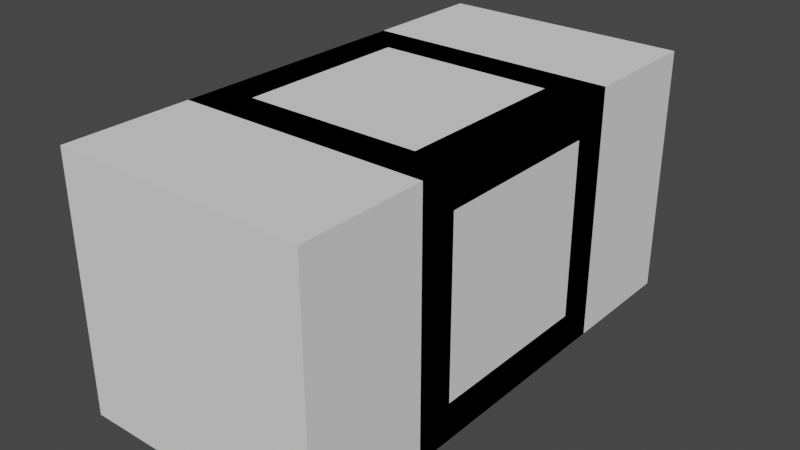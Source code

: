 # Source: Models.blend  (saved by Blender 3.4.6; exported with 4.5.12 LTS)
import bpy
from mathutils import Matrix  # noqa: F401  (used for matrix-valued properties, if any)

bpy.ops.wm.read_factory_settings(use_empty=True)
scene = bpy.context.scene
scene.name = 'Scene'

# ---- collections
col_collection = bpy.data.collections.new('Collection'); scene.collection.children.link(col_collection)

# ---- images (referenced by path relative to the original .blend; pixels are not part of the script)
import os
ASSET_DIR = os.environ.get("B2B_ASSET_DIR", "")  # directory of the original .blend (textures are referenced by path, not embedded)
HERE = os.path.dirname(os.path.abspath(__file__))  # packed textures are extracted next to this script under _unpacked/

def load_image(name, relpath, width, height, colorspace="sRGB"):
    """Load a texture the original file referenced (path relative to the .blend, or extracted next to this script)."""
    p = next((c for c in (os.path.join(HERE, relpath), os.path.join(ASSET_DIR, relpath)) if relpath and os.path.exists(c)), "")
    if p:
        img = bpy.data.images.load(p, check_existing=True)
        img.name = name
    else:  # same state as the original file: an image datablock whose file is absent (Cycles renders it pink)
        img = bpy.data.images.new(name, width, height)
        img.source = "FILE"
        img.filepath = "//" + (relpath or name)
    img.colorspace_settings.name = colorspace
    return img
img_box0_png = load_image('box0.png', 'box0.png', 1024, 1024, 'sRGB')

# ---- materials (node trees are filled in below, after node groups)
mat_material_001 = bpy.data.materials.new('Material.001')
mat_material_001.use_transparent_shadow = False

# ---- material node trees
mat_material_001.use_nodes = True; mat_material_001.node_tree.nodes.clear()
_N = mat_material_001.node_tree.nodes; _L = mat_material_001.node_tree.links
n0 = _N.new('ShaderNodeBsdfPrincipled'); n0.name = 'Principled BSDF'; n0.location = (10, 300)
n0.distribution = 'GGX'
n0.subsurface_method = 'RANDOM_WALK_SKIN'
n0.inputs[2].default_value = 1.0
n0.inputs[3].default_value = 1.45
n0.inputs[27].default_value = (0.0, 0.0, 0.0, 1.0)
n0.inputs[28].default_value = 1.0
n1 = _N.new('ShaderNodeOutputMaterial'); n1.name = 'Material Output'; n1.location = (300, 300)
n2 = _N.new('ShaderNodeTexImage'); n2.name = 'Image Texture'; n2.location = (-280, 280)
n2.image = img_box0_png
n2.interpolation = 'Closest'
_L.new(n0.outputs[0], n1.inputs[0])
_L.new(n2.outputs[0], n0.inputs[0])
n1.is_active_output = True

# ---- world
world_world = bpy.data.worlds.new('World'); scene.world = world_world
world_world.use_nodes = True; world_world.node_tree.nodes.clear()
_N = world_world.node_tree.nodes; _L = world_world.node_tree.links
n0 = _N.new('ShaderNodeOutputWorld'); n0.name = 'World Output'; n0.location = (300, 300)
n1 = _N.new('ShaderNodeBackground'); n1.name = 'Background'; n1.location = (10, 300)
n1.inputs[0].default_value = (0.05088, 0.05088, 0.05088, 1.0)
_L.new(n1.outputs[0], n0.inputs[0])
n0.is_active_output = True
world_world.color = (0.05088, 0.05088, 0.05088)
world_world.use_sun_shadow = False
world_world.sun_shadow_jitter_overblur = 0.0

# ---- meshes
me_cube_001 = bpy.data.meshes.new('Cube.001')
me_cube_001.from_pydata([(-0.5, -0.5, -0.5), (-0.5, -0.5, 0.5), (-0.5, 0.5, -0.5), (-0.5, 0.5, 0.5), (0.5, -0.5, -0.5), (0.5, -0.5, 0.5), (0.5, 0.5, -0.5), (0.5, 0.5, 0.5), (-0.5, 0.1667, -0.5), (-0.5, -0.1667, -0.5), (-0.5, -0.5, -0.1667), (-0.5, -0.5, 0.1667), (-0.5, -0.1667, 0.5), (-0.5, 0.1667, 0.5), (-0.5, 0.5, 0.1667), (-0.5, 0.5, -0.1667), (0.1667, 0.5, -0.5), (-0.1667, 0.5, -0.5), (-0.1667, 0.5, 0.5), (0.1667, 0.5, 0.5), (0.5, 0.5, 0.1667), (0.5, 0.5, -0.1667), (0.5, -0.1667, -0.5), (0.5, 0.1667, -0.5), (0.5, 0.1667, 0.5), (0.5, -0.1667, 0.5), (0.5, -0.5, 0.1667), (0.5, -0.5, -0.1667), (-0.1667, -0.5, -0.5), (0.1667, -0.5, -0.5), (0.1667, -0.5, 0.5), (-0.1667, -0.5, 0.5), (0.35, 0.35, 0.5), (0.35, -0.35, 0.5), (-0.35, 0.35, 0.5), (-0.35, -0.35, 0.5), (-0.35, 0.35, -0.5), (-0.35, -0.35, -0.5), (0.35, 0.35, -0.5), (0.35, -0.35, -0.5), (0.35, -0.5, -0.35), (-0.35, -0.5, -0.35), (0.35, -0.5, 0.35), (-0.35, -0.5, 0.35), (0.5, 0.35, -0.35), (0.5, -0.35, -0.35), (0.5, 0.35, 0.35), (0.5, -0.35, 0.35), (-0.35, 0.5, -0.35), (0.35, 0.5, -0.35), (-0.35, 0.5, 0.35), (0.35, 0.5, 0.35), (-0.5, -0.35, -0.35), (-0.5, 0.35, -0.35), (-0.5, -0.35, 0.35), (-0.5, 0.35, 0.35), (0.35, 0.35, 0.4499), (-0.35, 0.35, 0.4499), (-0.35, -0.35, 0.4499), (0.35, -0.35, 0.4499), (-0.35, 0.35, -0.4499), (0.35, 0.35, -0.4499), (0.35, -0.35, -0.4499), (-0.35, -0.35, -0.4499), (0.35, -0.4499, -0.35), (0.35, -0.4499, 0.35), (-0.35, -0.4499, 0.35), (-0.35, -0.4499, -0.35), (0.4499, 0.35, -0.35), (0.4499, 0.35, 0.35), (0.4499, -0.35, 0.35), (0.4499, -0.35, -0.35), (-0.35, 0.4499, -0.35), (-0.35, 0.4499, 0.35), (0.35, 0.4499, 0.35), (0.35, 0.4499, -0.35), (-0.4499, -0.35, -0.35), (-0.4499, -0.35, 0.35), (-0.4499, 0.35, 0.35), (-0.4499, 0.35, -0.35)], [], [(55, 3, 14), (51, 7, 20), (47, 5, 26), (43, 1, 11), (39, 4, 29), (35, 1, 31), (33, 5, 25), (35, 30, 33), (7, 32, 24), (32, 25, 24), (18, 32, 19), (3, 34, 18), (13, 35, 34), (37, 0, 9), (39, 28, 37), (2, 36, 8), (36, 9, 8), (16, 36, 17), (6, 38, 16), (23, 39, 38), (41, 0, 28), (43, 10, 41), (4, 40, 29), (40, 28, 29), (26, 40, 27), (5, 42, 26), (30, 43, 42), (45, 4, 22), (47, 27, 45), (6, 44, 23), (44, 22, 23), (20, 44, 21), (7, 46, 20), (24, 47, 46), (49, 6, 16), (51, 21, 49), (2, 48, 17), (48, 16, 17), (14, 48, 15), (3, 50, 14), (18, 51, 50), (53, 2, 8), (55, 15, 53), (0, 52, 9), (52, 8, 9), (11, 52, 10), (1, 54, 11), (12, 55, 54), (57, 59, 56), (57, 32, 34), (58, 34, 35), (59, 35, 33), (56, 33, 32), (61, 63, 60), (61, 36, 38), (62, 38, 39), (63, 39, 37), (60, 37, 36), (65, 67, 64), (65, 40, 42), (66, 42, 43), (67, 43, 41), (64, 41, 40), (69, 71, 68), (69, 44, 46), (70, 46, 47), (71, 47, 45), (68, 45, 44), (73, 75, 72), (73, 48, 50), (74, 50, 51), (75, 51, 49), (72, 49, 48), (77, 79, 76), (77, 52, 54), (78, 54, 55), (79, 55, 53), (76, 53, 52), (55, 13, 3), (51, 19, 7), (47, 25, 5), (43, 31, 1), (39, 22, 4), (35, 12, 1), (33, 30, 5), (35, 31, 30), (7, 19, 32), (32, 33, 25), (18, 34, 32), (3, 13, 34), (13, 12, 35), (37, 28, 0), (39, 29, 28), (2, 17, 36), (36, 37, 9), (16, 38, 36), (6, 23, 38), (23, 22, 39), (41, 10, 0), (43, 11, 10), (4, 27, 40), (40, 41, 28), (26, 42, 40), (5, 30, 42), (30, 31, 43), (45, 27, 4), (47, 26, 27), (6, 21, 44), (44, 45, 22), (20, 46, 44), (7, 24, 46), (24, 25, 47), (49, 21, 6), (51, 20, 21), (2, 15, 48), (48, 49, 16), (14, 50, 48), (3, 18, 50), (18, 19, 51), (53, 15, 2), (55, 14, 15), (0, 10, 52), (52, 53, 8), (11, 54, 52), (1, 12, 54), (12, 13, 55), (57, 58, 59), (57, 56, 32), (58, 57, 34), (59, 58, 35), (56, 59, 33), (61, 62, 63), (61, 60, 36), (62, 61, 38), (63, 62, 39), (60, 63, 37), (65, 66, 67), (65, 64, 40), (66, 65, 42), (67, 66, 43), (64, 67, 41), (69, 70, 71), (69, 68, 44), (70, 69, 46), (71, 70, 47), (68, 71, 45), (73, 74, 75), (73, 72, 48), (74, 73, 50), (75, 74, 51), (72, 75, 49), (77, 78, 79), (77, 76, 52), (78, 77, 54), (79, 78, 55), (76, 79, 53)])
_uv = me_cube_001.uv_layers.new(name='UVMap')
_uv.uv.foreach_set('vector', [0.85, 0.85, 1.0, 1.0, 1.0, 0.6667, 0.85, 0.85, 1.0, 1.0, 1.0, 0.6667, 0.15, 0.85, 0.0, 1.0, 0.0, 0.6667, 0.15, 0.85, 0.0, 1.0, 0.0, 0.6667, 0.85, 0.15, 1.0, 0.0, 0.6667, 0.0, 0.15, 0.15, 0.0, 0.0, 0.3333, 0.0, 0.85, 0.15, 1.0, 0.0, 1.0, 0.3333, 0.15, 0.15, 0.6667, 0.0, 0.85, 0.15, 1.0, 1.0, 0.85, 0.85, 1.0, 0.6667, 0.85, 0.85, 1.0, 0.3333, 1.0, 0.6667, 0.3333, 1.0, 0.85, 0.85, 0.6667, 1.0, 0.0, 1.0, 0.15, 0.85, 0.3333, 1.0, 0.0, 0.6667, 0.15, 0.15, 0.15, 0.85, 0.15, 0.15, 0.0, 0.0, 0.0, 0.3333, 0.85, 0.15, 0.3333, 0.0, 0.15, 0.15, 0.0, 1.0, 0.15, 0.85, 0.0, 0.6667, 0.15, 0.85, 0.0, 0.3333, 0.0, 0.6667, 0.6667, 1.0, 0.15, 0.85, 0.3333, 1.0, 1.0, 1.0, 0.85, 0.85, 0.6667, 1.0, 1.0, 0.6667, 0.85, 0.15, 0.85, 0.85, 0.15, 0.15, 0.0, 1.247e-07, 0.3333, 1.247e-07, 0.15, 0.85, 0.0, 0.3333, 0.15, 0.15, 1.0, 1.247e-07, 0.85, 0.15, 0.6667, 1.247e-07, 0.85, 0.15, 0.3333, 1.247e-07, 0.6667, 1.247e-07, 1.0, 0.6667, 0.85, 0.15, 1.0, 0.3333, 1.0, 1.0, 0.85, 0.85, 1.0, 0.6667, 0.6667, 1.0, 0.15, 0.85, 0.85, 0.85, 0.15, 0.15, 0.0, 0.0, 0.3333, 0.0, 0.15, 0.85, 0.0, 0.3333, 0.15, 0.15, 1.0, 0.0, 0.85, 0.15, 0.6667, 0.0, 0.85, 0.15, 0.3333, 0.0, 0.6667, 0.0, 1.0, 0.6667, 0.85, 0.15, 1.0, 0.3333, 1.0, 1.0, 0.85, 0.85, 1.0, 0.6667, 0.6667, 1.0, 0.15, 0.85, 0.85, 0.85, 0.85, 0.15, 1.0, 0.0, 0.6667, 0.0, 0.85, 0.85, 1.0, 0.3333, 0.85, 0.15, 0.0, 0.0, 0.15, 0.15, 0.3333, 0.0, 0.15, 0.15, 0.6667, 0.0, 0.3333, 0.0, 0.0, 0.6667, 0.15, 0.15, 0.0, 0.3333, 0.0, 1.0, 0.15, 0.85, 0.0, 0.6667, 0.3333, 1.0, 0.85, 0.85, 0.15, 0.85, 0.85, 0.15, 1.0, 0.0, 0.6667, 0.0, 0.85, 0.85, 1.0, 0.3333, 0.85, 0.15, 0.0, 0.0, 0.15, 0.15, 0.3333, 0.0, 0.15, 0.15, 0.6667, 0.0, 0.3333, 0.0, 0.0, 0.6667, 0.15, 0.15, 0.0, 0.3333, 0.0, 1.0, 0.15, 0.85, 0.0, 0.6667, 0.3333, 1.0, 0.85, 0.85, 0.15, 0.85, 0.15, 0.85, 0.85, 0.15, 0.85, 0.85, 0.15, 0.85, 0.85, 0.85, 0.15, 0.85, 0.15, 0.15, 0.15, 0.85, 0.15, 0.15, 0.85, 0.15, 0.15, 0.15, 0.85, 0.15, 0.85, 0.85, 0.85, 0.15, 0.85, 0.85, 0.85, 0.85, 0.15, 0.15, 0.15, 0.85, 0.85, 0.85, 0.15, 0.85, 0.85, 0.85, 0.85, 0.15, 0.85, 0.85, 0.85, 0.15, 0.15, 0.15, 0.85, 0.15, 0.15, 0.15, 0.15, 0.85, 0.15, 0.15, 0.15, 0.85, 0.85, 0.85, 0.15, 0.15, 0.85, 0.15, 0.85, 0.85, 0.85, 0.15, 0.85, 0.85, 0.15, 0.85, 0.85, 0.85, 0.15, 0.85, 0.15, 0.15, 0.15, 0.85, 0.15, 0.15, 0.85, 0.15, 0.15, 0.15, 0.85, 0.15, 0.85, 0.85, 0.15, 0.15, 0.85, 0.15, 0.85, 0.85, 0.85, 0.15, 0.85, 0.85, 0.15, 0.85, 0.85, 0.85, 0.15, 0.85, 0.15, 0.15, 0.15, 0.85, 0.15, 0.15, 0.85, 0.15, 0.15, 0.15, 0.85, 0.15, 0.15, 0.85, 0.85, 0.15, 0.15, 0.15, 0.15, 0.85, 0.15, 0.15, 0.15, 0.85, 0.85, 0.85, 0.15, 0.85, 0.85, 0.85, 0.85, 0.15, 0.85, 0.85, 0.85, 0.15, 0.15, 0.15, 0.85, 0.15, 0.15, 0.15, 0.15, 0.85, 0.85, 0.15, 0.15, 0.15, 0.15, 0.85, 0.15, 0.15, 0.15, 0.85, 0.85, 0.85, 0.15, 0.85, 0.85, 0.85, 0.85, 0.15, 0.85, 0.85, 0.85, 0.15, 0.15, 0.15, 0.85, 0.15, 0.15, 0.15, 0.85, 0.85, 0.6667, 1.0, 1.0, 1.0, 0.85, 0.85, 0.6667, 1.0, 1.0, 1.0, 0.15, 0.85, 0.3333, 1.0, 0.0, 1.0, 0.15, 0.85, 0.3333, 1.0, 0.0, 1.0, 0.85, 0.15, 1.0, 0.3333, 1.0, 0.0, 0.15, 0.15, 0.0, 0.3333, 0.0, 0.0, 0.85, 0.15, 0.6667, 0.0, 1.0, 0.0, 0.15, 0.15, 0.3333, 0.0, 0.6667, 0.0, 1.0, 1.0, 0.6667, 1.0, 0.85, 0.85, 0.85, 0.85, 0.85, 0.15, 1.0, 0.3333, 0.3333, 1.0, 0.15, 0.85, 0.85, 0.85, 0.0, 1.0, 0.0, 0.6667, 0.15, 0.85, 0.0, 0.6667, 0.0, 0.3333, 0.15, 0.15, 0.15, 0.15, 0.3333, 0.0, 0.0, 0.0, 0.85, 0.15, 0.6667, 0.0, 0.3333, 0.0, 0.0, 1.0, 0.3333, 1.0, 0.15, 0.85, 0.15, 0.85, 0.15, 0.15, 0.0, 0.3333, 0.6667, 1.0, 0.85, 0.85, 0.15, 0.85, 1.0, 1.0, 1.0, 0.6667, 0.85, 0.85, 1.0, 0.6667, 1.0, 0.3333, 0.85, 0.15, 0.15, 0.15, 0.0, 0.3333, 0.0, 1.247e-07, 0.15, 0.85, 0.0, 0.6667, 0.0, 0.3333, 1.0, 1.247e-07, 1.0, 0.3333, 0.85, 0.15, 0.85, 0.15, 0.15, 0.15, 0.3333, 1.247e-07, 1.0, 0.6667, 0.85, 0.85, 0.85, 0.15, 1.0, 1.0, 0.6667, 1.0, 0.85, 0.85, 0.6667, 1.0, 0.3333, 1.0, 0.15, 0.85, 0.15, 0.15, 0.0, 0.3333, 0.0, 0.0, 0.15, 0.85, 0.0, 0.6667, 0.0, 0.3333, 1.0, 0.0, 1.0, 0.3333, 0.85, 0.15, 0.85, 0.15, 0.15, 0.15, 0.3333, 0.0, 1.0, 0.6667, 0.85, 0.85, 0.85, 0.15, 1.0, 1.0, 0.6667, 1.0, 0.85, 0.85, 0.6667, 1.0, 0.3333, 1.0, 0.15, 0.85, 0.85, 0.15, 1.0, 0.3333, 1.0, 0.0, 0.85, 0.85, 1.0, 0.6667, 1.0, 0.3333, 0.0, 0.0, 0.0, 0.3333, 0.15, 0.15, 0.15, 0.15, 0.85, 0.15, 0.6667, 0.0, 0.0, 0.6667, 0.15, 0.85, 0.15, 0.15, 0.0, 1.0, 0.3333, 1.0, 0.15, 0.85, 0.3333, 1.0, 0.6667, 1.0, 0.85, 0.85, 0.85, 0.15, 1.0, 0.3333, 1.0, 0.0, 0.85, 0.85, 1.0, 0.6667, 1.0, 0.3333, 0.0, 0.0, 0.0, 0.3333, 0.15, 0.15, 0.15, 0.15, 0.85, 0.15, 0.6667, 0.0, 0.0, 0.6667, 0.15, 0.85, 0.15, 0.15, 0.0, 1.0, 0.3333, 1.0, 0.15, 0.85, 0.3333, 1.0, 0.6667, 1.0, 0.85, 0.85, 0.15, 0.85, 0.15, 0.15, 0.85, 0.15, 0.15, 0.85, 0.85, 0.85, 0.85, 0.85, 0.15, 0.15, 0.15, 0.85, 0.15, 0.85, 0.85, 0.15, 0.15, 0.15, 0.15, 0.15, 0.85, 0.85, 0.85, 0.15, 0.85, 0.15, 0.85, 0.85, 0.85, 0.15, 0.15, 0.15, 0.85, 0.85, 0.15, 0.85, 0.15, 0.85, 0.85, 0.15, 0.85, 0.85, 0.85, 0.85, 0.15, 0.15, 0.85, 0.15, 0.85, 0.15, 0.15, 0.85, 0.15, 0.15, 0.15, 0.15, 0.85, 0.85, 0.15, 0.85, 0.15, 0.15, 0.85, 0.85, 0.85, 0.15, 0.85, 0.15, 0.15, 0.85, 0.85, 0.85, 0.85, 0.85, 0.15, 0.15, 0.15, 0.85, 0.15, 0.85, 0.85, 0.15, 0.15, 0.15, 0.15, 0.15, 0.85, 0.85, 0.15, 0.85, 0.15, 0.15, 0.85, 0.85, 0.85, 0.15, 0.85, 0.15, 0.15, 0.85, 0.85, 0.85, 0.85, 0.85, 0.15, 0.15, 0.15, 0.85, 0.15, 0.85, 0.85, 0.15, 0.15, 0.15, 0.15, 0.15, 0.15, 0.85, 0.85, 0.85, 0.85, 0.15, 0.15, 0.85, 0.15, 0.15, 0.15, 0.15, 0.85, 0.85, 0.15, 0.85, 0.15, 0.85, 0.85, 0.15, 0.85, 0.85, 0.85, 0.85, 0.15, 0.15, 0.85, 0.15, 0.85, 0.15, 0.15, 0.85, 0.85, 0.85, 0.85, 0.15, 0.15, 0.85, 0.15, 0.15, 0.15, 0.15, 0.85, 0.85, 0.15, 0.85, 0.15, 0.85, 0.85, 0.15, 0.85, 0.85, 0.85, 0.85, 0.15, 0.15, 0.85, 0.15, 0.85, 0.15])
me_cube_001.materials.append(mat_material_001)
me_cube_001.update()
me_cube_002 = bpy.data.meshes.new('Cube.002')
me_cube_002.from_pydata([(-0.5, -1.0, -0.5), (-0.5, -1.0, 0.5), (-0.5, 1.0, -0.5), (-0.5, 1.0, 0.5), (0.5, -1.0, -0.5), (0.5, -1.0, 0.5), (0.5, 1.0, -0.5), (0.5, 1.0, 0.5)], [], [(0, 1, 3, 2), (2, 3, 7, 6), (6, 7, 5, 4), (4, 5, 1, 0), (2, 6, 4, 0), (7, 3, 1, 5)])
_uv = me_cube_002.uv_layers.new(name='UVMap')
_uv.uv.foreach_set('vector', [0.0, 0.0, 0.0, 1.0, 1.0, 1.0, 1.0, 0.0, 0.0, 0.0, 0.0, 1.0, 1.0, 1.0, 1.0, 0.0, 1.0, 0.0, 1.0, 1.0, 0.0, 1.0, 0.0, 0.0, 1.0, 0.0, 1.0, 1.0, 0.0, 1.0, 0.0, 0.0, 0.0, 1.0, 1.0, 1.0, 1.0, 0.0, 0.0, 0.0, 1.0, 1.0, 0.0, 1.0, 0.0, 0.0, 1.0, 0.0])
me_cube_002.update()

# ---- objects
ob_box0 = bpy.data.objects.new('Box0', me_cube_001)
ob_cube = bpy.data.objects.new('Cube', me_cube_002)

# ---- transforms, parenting, visibility, modifiers, constraints
ob_box0.location = (0.0, 0.0, 0.0)
ob_cube.location = (0.0, 0.0, 0.0)

# ---- collection membership
col_collection.objects.link(ob_box0)
col_collection.objects.link(ob_cube)

# ---- scene / render settings (as saved in the file)
scene.frame_start = 1; scene.frame_end = 250; scene.frame_set(1)
scene.render.engine = 'BLENDER_EEVEE_NEXT'
scene.cycles.sampling_pattern = 'TABULATED_SOBOL'
scene.cycles.use_light_tree = False
scene.view_settings.view_transform = 'Filmic'
bpy.context.view_layer.update()

# ---- added for rendering (the .blend has no active camera and no usable light): camera, sun
cam_auto = bpy.data.cameras.new('AutoCamera')
cam_auto.lens = 50.0
cam_auto.sensor_width = 36.0
cam_auto.clip_end = 1000.0
ob_auto_camera = bpy.data.objects.new('AutoCamera', cam_auto)
scene.collection.objects.link(ob_auto_camera)
ob_auto_camera.location = (2.26633, -2.71959, 1.81306)
ob_auto_camera.rotation_euler = (1.09748, -7.21219e-08, 0.694738)
scene.camera = ob_auto_camera
light_auto_sun = bpy.data.lights.new('AutoSun', 'SUN')
light_auto_sun.energy = 3.0
light_auto_sun.angle = 0.0523599
ob_auto_sun = bpy.data.objects.new('AutoSun', light_auto_sun)
scene.collection.objects.link(ob_auto_sun)
ob_auto_sun.rotation_euler = (0.872665, 0.174533, 0.523599)
bpy.context.view_layer.update()
